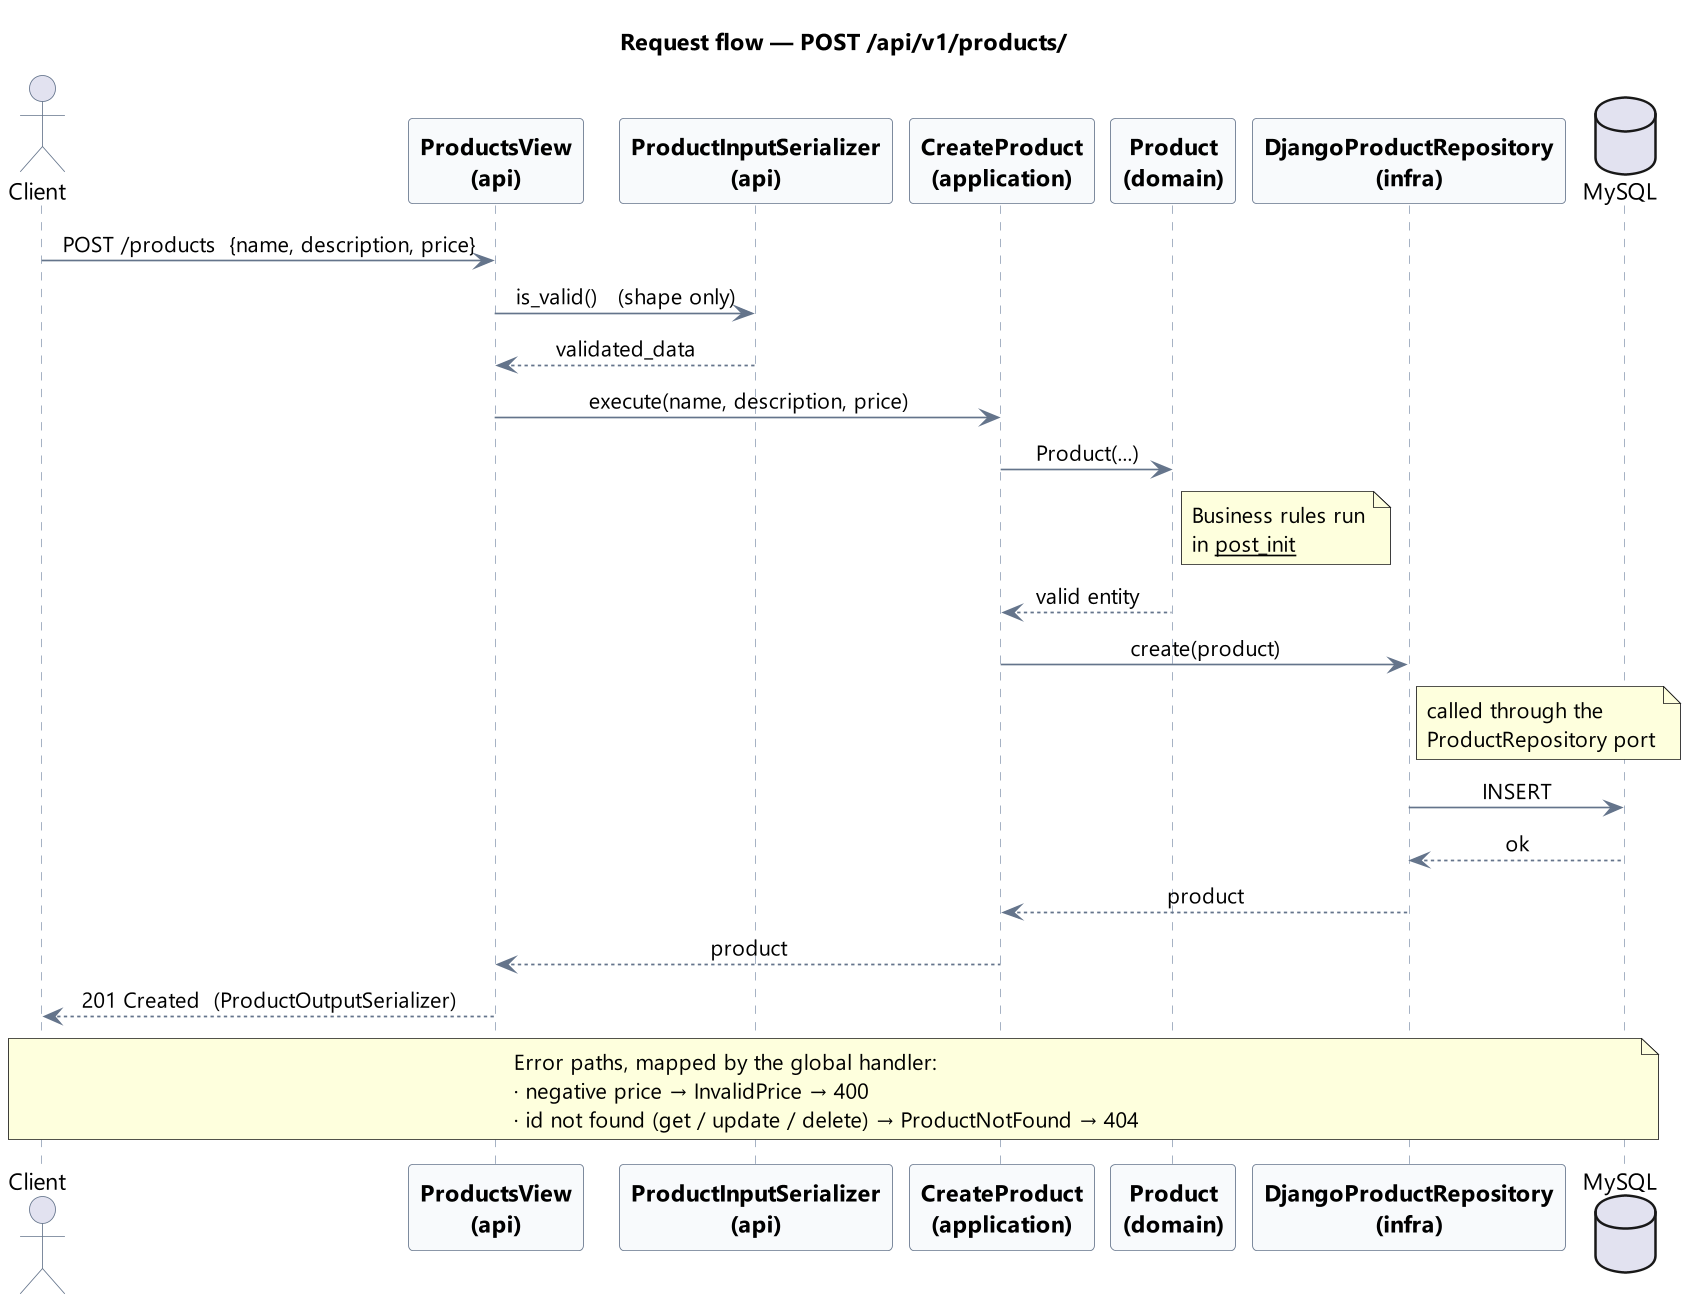

The diagram above was rendered by PlantUML. Its source (embedded in the PNG):
@startuml flow

skinparam backgroundColor #FFFFFF
skinparam shadowing false
skinparam defaultFontName Segoe UI
skinparam dpi 160
skinparam sequenceMessageAlign center
skinparam ParticipantFontStyle bold
skinparam sequence {
  ArrowColor #64748B
  LifeLineBorderColor #94A3B8
  ParticipantBorderColor #64748B
  ParticipantBackgroundColor #F8FAFC
  ActorBorderColor #64748B
}

title Request flow — POST /api/v1/products/

actor Client as C
participant "ProductsView\n(api)" as V
participant "ProductInputSerializer\n(api)" as S
participant "CreateProduct\n(application)" as UC
participant "Product\n(domain)" as E
participant "DjangoProductRepository\n(infra)" as R
database "MySQL" as DB

C -> V : POST /products  {name, description, price}
V -> S : is_valid()   (shape only)
S --> V : validated_data
V -> UC : execute(name, description, price)
UC -> E : Product(...)
note right of E : Business rules run\nin __post_init__
E --> UC : valid entity
UC -> R : create(product)
note right of R : called through the\nProductRepository port
R -> DB : INSERT
DB --> R : ok
R --> UC : product
UC --> V : product
V --> C : 201 Created  (ProductOutputSerializer)

note over C, DB
  Error paths, mapped by the global handler:
  · negative price → InvalidPrice → 400
  · id not found (get / update / delete) → ProductNotFound → 404
end note

@enduml